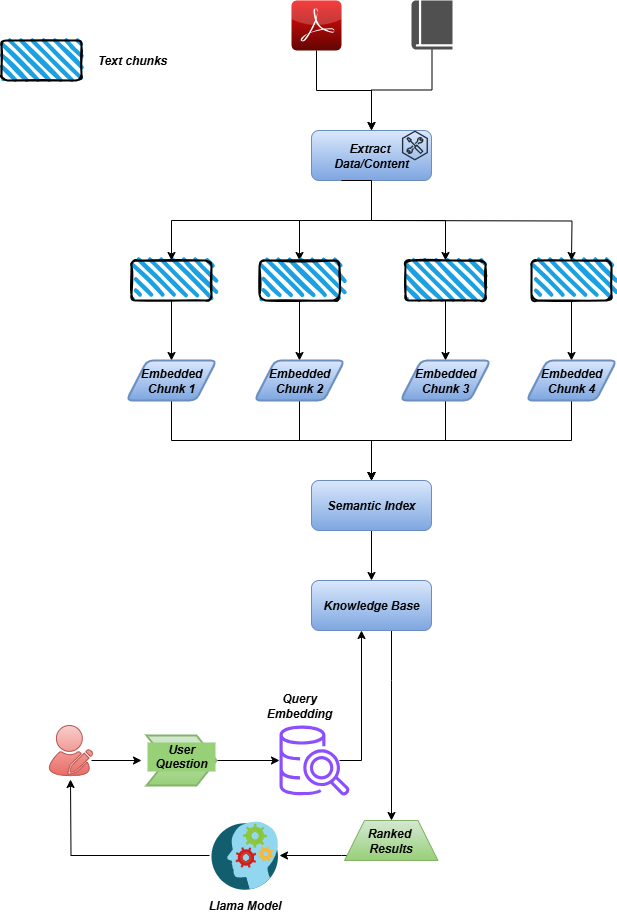

The diagram above was exported from draw.io. Its source (the exported page's mxGraphModel, read from the mxfile embedded in the PNG):
<mxGraphModel dx="1426" dy="777" grid="1" gridSize="10" guides="1" tooltips="1" connect="1" arrows="1" fold="1" page="1" pageScale="1" pageWidth="850" pageHeight="1100" math="0" shadow="0">
  <root>
    <mxCell id="0" />
    <mxCell id="1" parent="0" />
    <mxCell id="TknrMJzA2JeGvUWl9DH5-5" style="edgeStyle=orthogonalEdgeStyle;rounded=0;orthogonalLoop=1;jettySize=auto;html=1;" edge="1" parent="1" source="TknrMJzA2JeGvUWl9DH5-2" target="TknrMJzA2JeGvUWl9DH5-4">
      <mxGeometry relative="1" as="geometry" />
    </mxCell>
    <mxCell id="TknrMJzA2JeGvUWl9DH5-2" value="" style="dashed=0;outlineConnect=0;html=1;align=center;labelPosition=center;verticalLabelPosition=bottom;verticalAlign=top;shape=mxgraph.webicons.adobe_pdf;fillColor=#F40C0C;gradientColor=#610603" vertex="1" parent="1">
      <mxGeometry x="320" y="100" width="50" height="50" as="geometry" />
    </mxCell>
    <mxCell id="TknrMJzA2JeGvUWl9DH5-6" style="edgeStyle=orthogonalEdgeStyle;rounded=0;orthogonalLoop=1;jettySize=auto;html=1;entryX=0.5;entryY=0;entryDx=0;entryDy=0;" edge="1" parent="1" source="TknrMJzA2JeGvUWl9DH5-3" target="TknrMJzA2JeGvUWl9DH5-4">
      <mxGeometry relative="1" as="geometry" />
    </mxCell>
    <mxCell id="TknrMJzA2JeGvUWl9DH5-3" value="" style="sketch=0;pointerEvents=1;shadow=0;dashed=0;html=1;strokeColor=none;fillColor=#505050;labelPosition=center;verticalLabelPosition=bottom;verticalAlign=top;outlineConnect=0;align=center;shape=mxgraph.office.concepts.book_journal;" vertex="1" parent="1">
      <mxGeometry x="440" y="100" width="41" height="49" as="geometry" />
    </mxCell>
    <mxCell id="TknrMJzA2JeGvUWl9DH5-13" style="edgeStyle=orthogonalEdgeStyle;rounded=0;orthogonalLoop=1;jettySize=auto;html=1;" edge="1" parent="1" source="TknrMJzA2JeGvUWl9DH5-4" target="TknrMJzA2JeGvUWl9DH5-8">
      <mxGeometry relative="1" as="geometry" />
    </mxCell>
    <mxCell id="TknrMJzA2JeGvUWl9DH5-16" style="edgeStyle=orthogonalEdgeStyle;rounded=0;orthogonalLoop=1;jettySize=auto;html=1;entryX=0.5;entryY=0;entryDx=0;entryDy=0;" edge="1" parent="1" source="TknrMJzA2JeGvUWl9DH5-4" target="TknrMJzA2JeGvUWl9DH5-9">
      <mxGeometry relative="1" as="geometry" />
    </mxCell>
    <mxCell id="TknrMJzA2JeGvUWl9DH5-4" value="&lt;i style=&quot;&quot;&gt;&lt;b&gt;Extract&amp;nbsp;&lt;/b&gt;&lt;/i&gt;&lt;div&gt;&lt;i style=&quot;&quot;&gt;&lt;b&gt;Data/Content&lt;/b&gt;&lt;/i&gt;&lt;/div&gt;" style="rounded=1;whiteSpace=wrap;html=1;fillColor=#dae8fc;gradientColor=#7ea6e0;strokeColor=#6c8ebf;" vertex="1" parent="1">
      <mxGeometry x="340" y="230" width="120" height="50" as="geometry" />
    </mxCell>
    <mxCell id="TknrMJzA2JeGvUWl9DH5-28" value="" style="edgeStyle=orthogonalEdgeStyle;rounded=0;orthogonalLoop=1;jettySize=auto;html=1;" edge="1" parent="1" source="TknrMJzA2JeGvUWl9DH5-7" target="TknrMJzA2JeGvUWl9DH5-24">
      <mxGeometry relative="1" as="geometry" />
    </mxCell>
    <mxCell id="TknrMJzA2JeGvUWl9DH5-7" value="" style="rounded=1;whiteSpace=wrap;html=1;strokeWidth=2;fillWeight=4;hachureGap=8;hachureAngle=45;fillColor=#1ba1e2;sketch=1;" vertex="1" parent="1">
      <mxGeometry x="160" y="360" width="80" height="40" as="geometry" />
    </mxCell>
    <mxCell id="TknrMJzA2JeGvUWl9DH5-29" value="" style="edgeStyle=orthogonalEdgeStyle;rounded=0;orthogonalLoop=1;jettySize=auto;html=1;" edge="1" parent="1" source="TknrMJzA2JeGvUWl9DH5-8" target="TknrMJzA2JeGvUWl9DH5-25">
      <mxGeometry relative="1" as="geometry" />
    </mxCell>
    <mxCell id="TknrMJzA2JeGvUWl9DH5-8" value="" style="rounded=1;whiteSpace=wrap;html=1;strokeWidth=2;fillWeight=4;hachureGap=8;hachureAngle=45;fillColor=#1ba1e2;sketch=1;" vertex="1" parent="1">
      <mxGeometry x="288" y="360" width="80" height="40" as="geometry" />
    </mxCell>
    <mxCell id="TknrMJzA2JeGvUWl9DH5-30" value="" style="edgeStyle=orthogonalEdgeStyle;rounded=0;orthogonalLoop=1;jettySize=auto;html=1;" edge="1" parent="1" source="TknrMJzA2JeGvUWl9DH5-9" target="TknrMJzA2JeGvUWl9DH5-26">
      <mxGeometry relative="1" as="geometry" />
    </mxCell>
    <mxCell id="TknrMJzA2JeGvUWl9DH5-9" value="" style="rounded=1;whiteSpace=wrap;html=1;strokeWidth=2;fillWeight=4;hachureGap=8;hachureAngle=45;fillColor=#1ba1e2;sketch=1;" vertex="1" parent="1">
      <mxGeometry x="434" y="360" width="80" height="40" as="geometry" />
    </mxCell>
    <mxCell id="TknrMJzA2JeGvUWl9DH5-31" value="" style="edgeStyle=orthogonalEdgeStyle;rounded=0;orthogonalLoop=1;jettySize=auto;html=1;" edge="1" parent="1" source="TknrMJzA2JeGvUWl9DH5-10" target="TknrMJzA2JeGvUWl9DH5-27">
      <mxGeometry relative="1" as="geometry" />
    </mxCell>
    <mxCell id="TknrMJzA2JeGvUWl9DH5-10" value="" style="rounded=1;whiteSpace=wrap;html=1;strokeWidth=2;fillWeight=4;hachureGap=8;hachureAngle=45;fillColor=#1ba1e2;sketch=1;" vertex="1" parent="1">
      <mxGeometry x="560" y="360" width="80" height="40" as="geometry" />
    </mxCell>
    <mxCell id="TknrMJzA2JeGvUWl9DH5-14" style="edgeStyle=orthogonalEdgeStyle;rounded=0;orthogonalLoop=1;jettySize=auto;html=1;exitX=0.25;exitY=1;exitDx=0;exitDy=0;" edge="1" parent="1" source="TknrMJzA2JeGvUWl9DH5-4">
      <mxGeometry relative="1" as="geometry">
        <mxPoint x="280" y="280" as="sourcePoint" />
        <mxPoint x="200" y="360" as="targetPoint" />
        <Array as="points">
          <mxPoint x="400" y="280" />
          <mxPoint x="400" y="320" />
          <mxPoint x="200" y="320" />
        </Array>
      </mxGeometry>
    </mxCell>
    <mxCell id="TknrMJzA2JeGvUWl9DH5-17" style="edgeStyle=orthogonalEdgeStyle;rounded=0;orthogonalLoop=1;jettySize=auto;html=1;entryX=0.5;entryY=0;entryDx=0;entryDy=0;" edge="1" parent="1">
      <mxGeometry relative="1" as="geometry">
        <mxPoint x="400" y="320" as="sourcePoint" />
        <mxPoint x="600" y="360" as="targetPoint" />
      </mxGeometry>
    </mxCell>
    <mxCell id="TknrMJzA2JeGvUWl9DH5-18" value="" style="sketch=0;outlineConnect=0;fontColor=#232F3E;gradientColor=none;fillColor=#232F3D;strokeColor=none;dashed=0;verticalLabelPosition=bottom;verticalAlign=top;align=center;html=1;fontSize=12;fontStyle=0;aspect=fixed;pointerEvents=1;shape=mxgraph.aws4.external_toolkit;" vertex="1" parent="1">
      <mxGeometry x="430.36" y="230" width="26.15" height="30" as="geometry" />
    </mxCell>
    <mxCell id="TknrMJzA2JeGvUWl9DH5-20" value="" style="rounded=1;whiteSpace=wrap;html=1;strokeWidth=2;fillWeight=4;hachureGap=8;hachureAngle=45;fillColor=#1ba1e2;sketch=1;" vertex="1" parent="1">
      <mxGeometry x="30" y="140" width="80" height="40" as="geometry" />
    </mxCell>
    <mxCell id="TknrMJzA2JeGvUWl9DH5-22" value="Text chunks" style="text;html=1;align=center;verticalAlign=middle;whiteSpace=wrap;rounded=0;fontStyle=3" vertex="1" parent="1">
      <mxGeometry x="121" y="145" width="80" height="30" as="geometry" />
    </mxCell>
    <mxCell id="TknrMJzA2JeGvUWl9DH5-37" style="edgeStyle=orthogonalEdgeStyle;rounded=0;orthogonalLoop=1;jettySize=auto;html=1;entryX=0.5;entryY=0;entryDx=0;entryDy=0;" edge="1" parent="1" source="TknrMJzA2JeGvUWl9DH5-24" target="TknrMJzA2JeGvUWl9DH5-32">
      <mxGeometry relative="1" as="geometry">
        <Array as="points">
          <mxPoint x="200" y="540" />
          <mxPoint x="400" y="540" />
        </Array>
      </mxGeometry>
    </mxCell>
    <mxCell id="TknrMJzA2JeGvUWl9DH5-24" value="&lt;b&gt;&lt;i&gt;Embedded Chunk 1&lt;/i&gt;&lt;/b&gt;" style="shape=parallelogram;html=1;strokeWidth=2;perimeter=parallelogramPerimeter;whiteSpace=wrap;rounded=1;arcSize=12;size=0.23;fillColor=#dae8fc;gradientColor=#7ea6e0;strokeColor=#6c8ebf;" vertex="1" parent="1">
      <mxGeometry x="155" y="460" width="90" height="40" as="geometry" />
    </mxCell>
    <mxCell id="TknrMJzA2JeGvUWl9DH5-34" style="edgeStyle=orthogonalEdgeStyle;rounded=0;orthogonalLoop=1;jettySize=auto;html=1;" edge="1" parent="1" source="TknrMJzA2JeGvUWl9DH5-25" target="TknrMJzA2JeGvUWl9DH5-32">
      <mxGeometry relative="1" as="geometry" />
    </mxCell>
    <mxCell id="TknrMJzA2JeGvUWl9DH5-25" value="&lt;b&gt;&lt;i&gt;Embedded Chunk 2&lt;/i&gt;&lt;/b&gt;" style="shape=parallelogram;html=1;strokeWidth=2;perimeter=parallelogramPerimeter;whiteSpace=wrap;rounded=1;arcSize=12;size=0.23;fillColor=#dae8fc;gradientColor=#7ea6e0;strokeColor=#6c8ebf;" vertex="1" parent="1">
      <mxGeometry x="283" y="460" width="90" height="40" as="geometry" />
    </mxCell>
    <mxCell id="TknrMJzA2JeGvUWl9DH5-35" style="edgeStyle=orthogonalEdgeStyle;rounded=0;orthogonalLoop=1;jettySize=auto;html=1;entryX=0.5;entryY=0;entryDx=0;entryDy=0;" edge="1" parent="1" source="TknrMJzA2JeGvUWl9DH5-26" target="TknrMJzA2JeGvUWl9DH5-32">
      <mxGeometry relative="1" as="geometry" />
    </mxCell>
    <mxCell id="TknrMJzA2JeGvUWl9DH5-26" value="&lt;b&gt;&lt;i&gt;Embedded Chunk 3&lt;/i&gt;&lt;/b&gt;" style="shape=parallelogram;html=1;strokeWidth=2;perimeter=parallelogramPerimeter;whiteSpace=wrap;rounded=1;arcSize=12;size=0.23;fillColor=#dae8fc;gradientColor=#7ea6e0;strokeColor=#6c8ebf;" vertex="1" parent="1">
      <mxGeometry x="429" y="460" width="90" height="40" as="geometry" />
    </mxCell>
    <mxCell id="TknrMJzA2JeGvUWl9DH5-36" style="edgeStyle=orthogonalEdgeStyle;rounded=0;orthogonalLoop=1;jettySize=auto;html=1;" edge="1" parent="1" source="TknrMJzA2JeGvUWl9DH5-27" target="TknrMJzA2JeGvUWl9DH5-32">
      <mxGeometry relative="1" as="geometry">
        <Array as="points">
          <mxPoint x="600" y="540" />
          <mxPoint x="400" y="540" />
        </Array>
      </mxGeometry>
    </mxCell>
    <mxCell id="TknrMJzA2JeGvUWl9DH5-27" value="&lt;b&gt;&lt;i&gt;Embedded Chunk 4&lt;/i&gt;&lt;/b&gt;" style="shape=parallelogram;html=1;strokeWidth=2;perimeter=parallelogramPerimeter;whiteSpace=wrap;rounded=1;arcSize=12;size=0.23;fillColor=#dae8fc;gradientColor=#7ea6e0;strokeColor=#6c8ebf;" vertex="1" parent="1">
      <mxGeometry x="555" y="460" width="90" height="40" as="geometry" />
    </mxCell>
    <mxCell id="TknrMJzA2JeGvUWl9DH5-41" value="" style="edgeStyle=orthogonalEdgeStyle;rounded=0;orthogonalLoop=1;jettySize=auto;html=1;" edge="1" parent="1" source="TknrMJzA2JeGvUWl9DH5-32" target="TknrMJzA2JeGvUWl9DH5-40">
      <mxGeometry relative="1" as="geometry" />
    </mxCell>
    <mxCell id="TknrMJzA2JeGvUWl9DH5-32" value="&lt;b&gt;&lt;i&gt;Semantic Index&lt;/i&gt;&lt;/b&gt;" style="rounded=1;whiteSpace=wrap;html=1;fillColor=#dae8fc;gradientColor=#7ea6e0;strokeColor=#6c8ebf;" vertex="1" parent="1">
      <mxGeometry x="340" y="580" width="120" height="50" as="geometry" />
    </mxCell>
    <mxCell id="TknrMJzA2JeGvUWl9DH5-50" style="edgeStyle=orthogonalEdgeStyle;rounded=0;orthogonalLoop=1;jettySize=auto;html=1;" edge="1" parent="1" source="TknrMJzA2JeGvUWl9DH5-40" target="TknrMJzA2JeGvUWl9DH5-49">
      <mxGeometry relative="1" as="geometry">
        <Array as="points">
          <mxPoint x="420" y="780" />
          <mxPoint x="420" y="780" />
        </Array>
      </mxGeometry>
    </mxCell>
    <mxCell id="TknrMJzA2JeGvUWl9DH5-40" value="&lt;b&gt;&lt;i&gt;Knowledge Base&lt;/i&gt;&lt;/b&gt;" style="rounded=1;whiteSpace=wrap;html=1;fillColor=#dae8fc;gradientColor=#7ea6e0;strokeColor=#6c8ebf;" vertex="1" parent="1">
      <mxGeometry x="340" y="680" width="120" height="50" as="geometry" />
    </mxCell>
    <mxCell id="TknrMJzA2JeGvUWl9DH5-46" value="" style="edgeStyle=orthogonalEdgeStyle;rounded=0;orthogonalLoop=1;jettySize=auto;html=1;" edge="1" parent="1">
      <mxGeometry relative="1" as="geometry">
        <mxPoint x="120" y="860" as="sourcePoint" />
        <mxPoint x="170" y="860" as="targetPoint" />
      </mxGeometry>
    </mxCell>
    <mxCell id="TknrMJzA2JeGvUWl9DH5-48" style="edgeStyle=orthogonalEdgeStyle;rounded=0;orthogonalLoop=1;jettySize=auto;html=1;entryX=0.5;entryY=1;entryDx=0;entryDy=0;" edge="1" parent="1">
      <mxGeometry relative="1" as="geometry">
        <mxPoint x="368" y="860" as="sourcePoint" />
        <mxPoint x="390" y="730" as="targetPoint" />
        <Array as="points">
          <mxPoint x="390" y="860" />
        </Array>
      </mxGeometry>
    </mxCell>
    <mxCell id="TknrMJzA2JeGvUWl9DH5-43" value="" style="sketch=0;outlineConnect=0;fontColor=#232F3E;gradientColor=none;fillColor=#8C4FFF;strokeColor=none;dashed=0;verticalLabelPosition=bottom;verticalAlign=top;align=center;html=1;fontSize=12;fontStyle=0;aspect=fixed;pointerEvents=1;shape=mxgraph.aws4.redshift_query_editor_v20_light;" vertex="1" parent="1">
      <mxGeometry x="308" y="825" width="70" height="70" as="geometry" />
    </mxCell>
    <mxCell id="TknrMJzA2JeGvUWl9DH5-47" value="" style="edgeStyle=orthogonalEdgeStyle;rounded=0;orthogonalLoop=1;jettySize=auto;html=1;" edge="1" parent="1" source="TknrMJzA2JeGvUWl9DH5-45" target="TknrMJzA2JeGvUWl9DH5-43">
      <mxGeometry relative="1" as="geometry" />
    </mxCell>
    <mxCell id="TknrMJzA2JeGvUWl9DH5-45" value="User Question" style="shape=step;perimeter=stepPerimeter;whiteSpace=wrap;html=1;fixedSize=1;verticalAlign=top;strokeColor=#82b366;labelBackgroundColor=#97D077;strokeWidth=2;shadow=0;dashed=0;fillColor=#d5e8d4;gradientColor=#97d077;fontStyle=3" vertex="1" parent="1">
      <mxGeometry x="175" y="835" width="70" height="50" as="geometry" />
    </mxCell>
    <mxCell id="TknrMJzA2JeGvUWl9DH5-52" value="" style="edgeStyle=orthogonalEdgeStyle;rounded=0;orthogonalLoop=1;jettySize=auto;html=1;" edge="1" parent="1" source="TknrMJzA2JeGvUWl9DH5-49" target="TknrMJzA2JeGvUWl9DH5-51">
      <mxGeometry relative="1" as="geometry">
        <Array as="points">
          <mxPoint x="370" y="955" />
          <mxPoint x="370" y="955" />
        </Array>
      </mxGeometry>
    </mxCell>
    <mxCell id="TknrMJzA2JeGvUWl9DH5-49" value="Ranked&amp;nbsp;&lt;div&gt;Results&lt;/div&gt;" style="shape=trapezoid;perimeter=trapezoidPerimeter;whiteSpace=wrap;html=1;fixedSize=1;fillColor=#d5e8d4;gradientColor=#97d077;strokeColor=#82b366;fontStyle=3" vertex="1" parent="1">
      <mxGeometry x="373" y="920" width="93.49" height="40" as="geometry" />
    </mxCell>
    <mxCell id="TknrMJzA2JeGvUWl9DH5-51" value="" style="shape=image;html=1;verticalAlign=top;verticalLabelPosition=bottom;labelBackgroundColor=#ffffff;imageAspect=0;aspect=fixed;image=https://icons.diagrams.net/icon-cache1/Orbicons__Free_-2002/icon-93-851.svg" vertex="1" parent="1">
      <mxGeometry x="238" y="920" width="70" height="70" as="geometry" />
    </mxCell>
    <mxCell id="TknrMJzA2JeGvUWl9DH5-53" style="edgeStyle=orthogonalEdgeStyle;rounded=0;orthogonalLoop=1;jettySize=auto;html=1;entryX=0.475;entryY=0.975;entryDx=0;entryDy=0;entryPerimeter=0;" edge="1" parent="1" source="TknrMJzA2JeGvUWl9DH5-51">
      <mxGeometry relative="1" as="geometry">
        <mxPoint x="99" y="879" as="targetPoint" />
      </mxGeometry>
    </mxCell>
    <mxCell id="TknrMJzA2JeGvUWl9DH5-54" value="&lt;b&gt;&lt;i&gt;Llama Model&lt;/i&gt;&lt;/b&gt;" style="text;html=1;align=center;verticalAlign=middle;whiteSpace=wrap;rounded=0;" vertex="1" parent="1">
      <mxGeometry x="225.5" y="990" width="95" height="30" as="geometry" />
    </mxCell>
    <mxCell id="TknrMJzA2JeGvUWl9DH5-55" value="Query Embedding" style="text;html=1;align=center;verticalAlign=middle;whiteSpace=wrap;rounded=0;fontStyle=3" vertex="1" parent="1">
      <mxGeometry x="298" y="790" width="60" height="30" as="geometry" />
    </mxCell>
    <mxCell id="TknrMJzA2JeGvUWl9DH5-57" value="" style="points=[];aspect=fixed;html=1;align=center;shadow=0;dashed=0;fillColor=#f8cecc;strokeColor=#b85450;shape=mxgraph.alibaba_cloud.user_feedback_02;gradientColor=#ea6b66;" vertex="1" parent="1">
      <mxGeometry x="77.80000000000001" y="825" width="43.199999999999996" height="50.099999999999994" as="geometry" />
    </mxCell>
  </root>
</mxGraphModel>